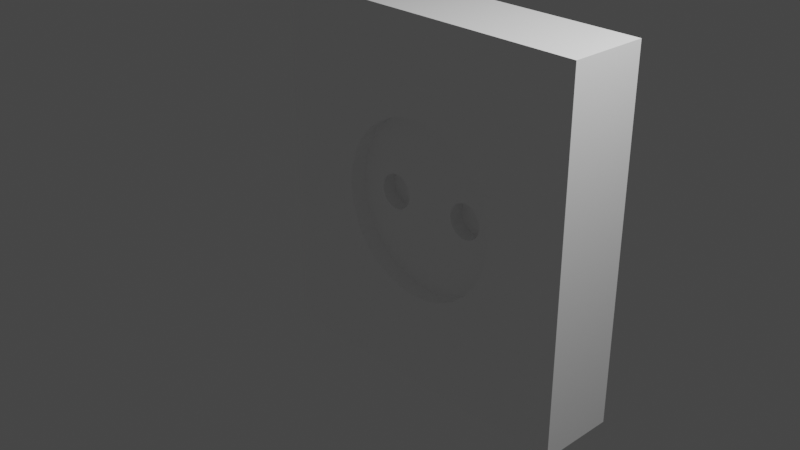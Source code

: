 # Source: Socket.blend  (saved by Blender 3.6.13; exported with 4.5.12 LTS)
import bpy
from mathutils import Matrix  # noqa: F401  (used for matrix-valued properties, if any)

bpy.ops.wm.read_factory_settings(use_empty=True)
scene = bpy.context.scene
scene.name = 'Scene'

# ---- collections
col_collection = bpy.data.collections.new('Collection'); scene.collection.children.link(col_collection)

# ---- materials (node trees are filled in below, after node groups)
mat_material = bpy.data.materials.new('Material')
mat_material.alpha_threshold = 0.0
mat_material.use_transparent_shadow = False
mat_material.roughness = 0.5
mat_material.line_color = (0.0, 0.0, 0.0, 1.0)

# ---- material node trees
mat_material.use_nodes = True; mat_material.node_tree.nodes.clear()
_N = mat_material.node_tree.nodes; _L = mat_material.node_tree.links
n0 = _N.new('ShaderNodeOutputMaterial'); n0.name = 'Material Output'; n0.location = (300, 300)
n1 = _N.new('ShaderNodeBsdfPrincipled'); n1.name = 'Principled BSDF'; n1.location = (10, 300)
n1.distribution = 'GGX'
n1.subsurface_method = 'BURLEY'
n1.inputs[0].default_value = (1.0, 1.0, 1.0, 1.0)
n1.inputs[3].default_value = 1.45
n1.inputs[27].default_value = (0.0, 0.0, 0.0, 1.0)
n1.inputs[28].default_value = 1.0
_L.new(n1.outputs[0], n0.inputs[0])
n0.is_active_output = True

# ---- world
world_world = bpy.data.worlds.new('World'); scene.world = world_world
world_world.use_nodes = True; world_world.node_tree.nodes.clear()
_N = world_world.node_tree.nodes; _L = world_world.node_tree.links
n0 = _N.new('ShaderNodeOutputWorld'); n0.name = 'World Output'; n0.location = (300, 300)
n1 = _N.new('ShaderNodeBackground'); n1.name = 'Background'; n1.location = (10, 300)
n1.inputs[0].default_value = (0.05088, 0.05088, 0.05088, 1.0)
_L.new(n1.outputs[0], n0.inputs[0])
n0.is_active_output = True
world_world.color = (0.05088, 0.05088, 0.05088)
world_world.use_sun_shadow = False
world_world.sun_shadow_jitter_overblur = 0.0

# ---- cameras
cam_camera = bpy.data.cameras.new('Camera')
cam_camera.clip_end = 100.0
cam_camera.ortho_scale = 7.314

# ---- lights
light_light = bpy.data.lights.new('Light', 'POINT')
light_light.transmission_factor = 0.0
light_light.energy = 1000.0
light_light.shadow_soft_size = 0.1
light_light.shadow_maximum_resolution = 0.006
light_light.use_absolute_resolution = True

# ---- meshes
me_cube = bpy.data.meshes.new('Cube')
me_cube.from_pydata([(1.0, 1.0, 1.0), (-0.5613, 0.0, -0.5241), (-0.1922, 0.0, 0.1605), (-0.1922, 0.0, -0.3668), (1.0, 1.0, -1.0), (-0.1922, -0.01885, 0.1626), (1.0, -1.0, 1.0), (-0.1922, -0.03697, 0.1685), (-0.1922, -0.01885, -0.3648), (1.0, -1.0, -1.0), (-0.1922, -0.03697, -0.3588), (-0.1922, -0.05367, 0.1782), (-0.5613, -0.09424, -0.514), (-1.0, 1.0, 1.0), (-0.1922, -0.06831, 0.1912), (-0.5613, -0.1849, -0.4842), (-0.1922, -0.08033, 0.2071), (-0.1922, -0.05367, -0.3491), (-1.0, 1.0, -1.0), (-1.0, -1.0, 1.0), (-0.1922, -0.08926, 0.2252), (-0.1922, -0.06831, -0.3361), (-0.5613, -0.2684, -0.4357), (-0.1922, -0.09476, 0.2449), (-1.0, -1.0, -1.0), (-0.1922, -0.09661, 0.2654), (-0.1922, -0.08033, -0.3202), (-1.0, 0.0, -1.0), (-0.5613, -0.3416, -0.3706), (-0.1922, -0.09476, 0.2858), (-0.1922, -0.08926, -0.3021), (-0.1922, -0.08926, 0.3055), (1.0, 0.0, 1.0), (-1.0, 0.0, 1.0), (-0.1922, -0.09476, -0.2824), (-0.1922, -0.08033, 0.3236), (-0.5613, -0.4016, -0.2912), (-0.1922, -0.06831, 0.3395), (-0.1922, -0.09661, -0.262), (1.0, 0.0, -1.0), (-0.1922, -0.05367, 0.3525), (1.0, 1.0, 0.0), (-0.1922, -0.09476, -0.2415), (-0.1922, -0.03697, 0.3622), (-1.0, -1.0, 0.0), (-0.5613, -0.4463, -0.2006), (-0.1922, -0.01885, 0.3682), (-0.1922, -0.08926, -0.2219), (1.0, -1.0, 0.0), (-1.0, 1.0, 0.0), (-0.1922, 0.0, 0.3702), (-0.5613, -0.4738, -0.1022), (-0.1922, 0.01885, 0.3682), (-0.1922, -0.08033, -0.2037), (1.0, 0.0, 0.0), (-0.1922, 0.03697, 0.3622), (-0.5613, -0.4831, 0.0), (-0.1922, -0.06831, -0.1878), (-1.0, -0.5059, -1.0), (-0.1922, 0.05367, 0.3525), (-0.5613, -0.4738, 0.1022), (-0.1922, 0.06831, 0.3395), (-0.1922, -0.05367, -0.1748), (1.0, -0.5059, 1.0), (-0.1922, 0.08033, 0.3236), (-1.0, -0.5059, 1.0), (-0.1922, -0.03697, -0.1651), (-0.5613, -0.4463, 0.2006), (-0.1922, 0.08926, 0.3055), (1.0, -0.5059, -1.0), (-0.1922, -0.01885, -0.1592), (-0.1922, 0.09476, 0.2858), (-1.0, -0.5059, 0.0), (-0.1922, 0.0, -0.1572), (-0.1922, 0.09661, 0.2654), (-0.5613, -0.4016, 0.2912), (1.0, -0.5059, 0.0), (-0.1922, 0.09476, 0.2449), (-0.1922, 0.01885, -0.1592), (-1.0, 0.5, 1.0), (-0.1922, 0.08926, 0.2252), (-0.5613, -0.3416, 0.3706), (-0.1922, 0.08033, 0.2071), (-0.1922, 0.03697, -0.1651), (1.0, 0.5, -1.0), (-0.1922, 0.06831, 0.1912), (-1.0, 0.5, -1.0), (-0.1922, 0.05367, -0.1748), (-0.1922, 0.05367, 0.1782), (-0.5613, -0.2684, 0.4357), (1.0, 0.5, 1.0), (-0.1922, 0.03697, 0.1685), (-0.1922, 0.06831, -0.1878), (1.0, 0.5, 0.0), (-0.5613, -0.1849, 0.4842), (-0.1922, 0.01885, 0.1626), (-1.0, 0.5, 0.0), (-0.1922, 0.08033, -0.2037), (-1.0, -1.0, 0.5), (-0.1922, 0.08926, -0.2219), (-0.5613, -0.09424, 0.514), (1.0, 1.0, 0.5), (-0.1922, 0.09476, -0.2415), (1.0, -1.0, 0.5), (-1.0, 1.0, 0.5), (-0.1922, 0.09661, -0.262), (-0.5613, 0.0, 0.5241), (1.0, 0.0, 0.5), (-0.5613, 0.09424, 0.514), (-0.1922, 0.09476, -0.2824), (-1.0, -0.5059, 0.5), (1.0, -0.5059, 0.5), (-0.1922, 0.08926, -0.3021), (-0.5613, 0.1849, 0.4842), (1.0, 0.5, 0.5), (-0.1922, 0.08033, -0.3202), (-1.0, 0.5, 0.5), (-0.5613, 0.2684, 0.4357), (-0.1922, 0.06831, -0.3361), (1.0, 1.0, -0.5), (-0.5613, 0.3416, 0.3706), (-0.1922, 0.05367, -0.3491), (1.0, -1.0, -0.5), (-1.0, 1.0, -0.5), (-0.1922, 0.03697, -0.3588), (-0.5613, 0.4016, 0.2912), (1.0, 0.0, -0.5), (-0.1922, 0.01885, -0.3648), (-1.0, -1.0, -0.5), (-0.5613, 0.4463, 0.2006), (1.0, -0.5059, -0.5), (-0.5613, 0.4738, 0.1022), (-1.0, -0.5059, -0.5), (-1.0, 0.5, -0.5), (-0.5613, 0.4831, 0.0), (1.0, 0.5, -0.5), (-0.5613, 0.4738, -0.1022), (-0.5613, 0.4463, -0.2006), (-0.5613, 0.4016, -0.2912), (-0.5613, 0.3416, -0.3706), (-0.5613, 0.2684, -0.4357), (-0.5613, 0.1849, -0.4842), (-0.5613, 0.09424, -0.514), (-1.0, 0.0, 0.5241), (-1.0, -0.1368, 0.5), (-1.0, -0.09424, 0.514), (-1.0, -0.4738, -0.1022), (-1.0, -0.4831, 0.0), (-1.0, -0.4016, -0.2912), (-1.0, -0.4463, -0.2006), (-1.0, -0.2684, -0.4357), (-1.0, -0.3416, -0.3706), (-1.0, -0.1849, -0.4842), (-1.0, -0.1368, -0.5), (-1.0, 0.4831, 0.0), (-1.0, 0.1849, -0.4842), (-1.0, 0.1368, -0.5), (-1.0, 0.3416, -0.3706), (-1.0, 0.2684, -0.4357), (-1.0, 0.4463, -0.2006), (-1.0, 0.4738, -0.1022), (-1.0, 0.4016, -0.2912), (-1.0, 0.1368, 0.5), (-1.0, 0.09424, 0.514), (-1.0, 0.2684, 0.4357), (-1.0, 0.3416, 0.3706), (-1.0, 0.1849, 0.4842), (-1.0, 0.4463, 0.2006), (-1.0, 0.4016, 0.2912), (-1.0, 0.4738, 0.1022), (-1.0, -0.4463, 0.2006), (-1.0, -0.4738, 0.1022), (-1.0, -0.3416, 0.3706), (-1.0, -0.1849, 0.4842), (-1.0, -0.2684, 0.4357), (-1.0, -0.4016, 0.2912), (-1.0, 0.0, -0.5241), (-1.0, 0.09424, -0.514), (-1.0, -0.09424, -0.514), (-0.5613, -0.09661, -0.262), (-0.5613, -0.09476, -0.2824), (-0.5613, -0.09476, -0.2415), (-0.5613, -0.08926, -0.3021), (-0.5613, -0.08926, -0.2219), (-0.5613, -0.08033, -0.2037), (-0.5613, -0.05367, -0.3491), (-0.5613, -0.06831, -0.3361), (-0.5613, -0.06831, -0.1878), (-0.5613, -0.08033, -0.3202), (-0.5613, -0.05367, -0.1748), (-0.5613, -0.03697, -0.1651), (-0.5613, 0.0, -0.3668), (-0.5613, -0.01885, -0.3648), (-0.5613, -0.01885, -0.1592), (-0.5613, 0.01885, -0.1592), (-0.5613, 0.03697, -0.3588), (-0.5613, 0.05367, -0.3491), (-0.5613, 0.01885, -0.3648), (-0.5613, -0.03697, -0.3588), (-0.5613, 0.0, -0.1572), (-0.5613, 0.05367, -0.1748), (-0.5613, 0.03697, -0.1651), (-0.5613, 0.06831, -0.3361), (-0.5613, 0.06831, -0.1878), (-0.5613, 0.08926, -0.3021), (-0.5613, 0.08926, -0.2219), (-0.5613, 0.09661, -0.262), (-0.5613, 0.09476, -0.2824), (-0.5613, 0.09476, -0.2415), (-0.5613, 0.08033, -0.3202), (-0.5613, 0.08033, -0.2037), (-0.5613, -0.09661, 0.2654), (-0.5613, -0.09476, 0.2449), (-0.5613, -0.09476, 0.2858), (-0.5613, -0.08033, 0.2071), (-0.5613, -0.08033, 0.3236), (-0.5613, -0.08926, 0.2252), (-0.5613, -0.08926, 0.3055), (-0.5613, -0.05367, 0.1782), (-0.5613, -0.05367, 0.3525), (-0.5613, -0.01885, 0.1626), (-0.5613, -0.01885, 0.3682), (-0.5613, -0.03697, 0.1685), (-0.5613, -0.03697, 0.3622), (-0.5613, -0.06831, 0.1912), (-0.5613, -0.06831, 0.3395), (-0.5613, 0.01885, 0.1626), (-0.5613, 0.01885, 0.3682), (-0.5613, 0.05367, 0.1782), (-0.5613, 0.06217, 0.3449), (-0.5613, 0.05367, 0.3525), (-0.5613, 0.03697, 0.1685), (-0.5613, 0.03697, 0.3622), (-0.5613, 0.08033, 0.2071), (-0.5613, 0.08033, 0.3236), (-0.5613, 0.09661, 0.2654), (-0.5613, 0.09476, 0.2449), (-0.5613, 0.09476, 0.2858), (-0.5613, 0.08926, 0.2252), (-0.5613, 0.08926, 0.3055), (-0.5613, 0.06831, 0.1912), (-0.5613, 0.06831, 0.3395), (-0.5613, 0.0, 0.3702), (-0.5613, 0.0, 0.1605)], [], [(63, 65, 19, 6), (103, 6, 19, 98), (116, 79, 13, 104), (58, 69, 9, 24), (111, 63, 6, 103), (104, 13, 0, 101), (114, 90, 32, 107), (86, 84, 39, 27), (145, 144, 110, 65, 33, 143), (90, 79, 33, 32), (152, 153, 132, 72, 147, 146, 149, 148, 151, 150), (135, 93, 54, 126), (123, 49, 41, 119), (130, 76, 48, 122), (133, 96, 49, 123), (122, 48, 44, 128), (126, 54, 76, 130), (128, 44, 72, 132), (98, 19, 65, 110), (107, 32, 63, 111), (27, 39, 69, 58), (32, 33, 65, 63), (160, 154, 96, 133, 156, 155, 158, 157, 161, 159), (119, 41, 93, 135), (0, 13, 79, 90), (18, 4, 84, 86), (101, 0, 90, 114), (163, 143, 33, 79, 116, 162), (166, 162, 116, 96, 154, 169, 167, 168, 165, 164), (41, 101, 114, 93), (54, 107, 111, 76), (44, 98, 110, 72), (171, 147, 72, 110, 144, 173, 174, 172, 175, 170), (93, 114, 107, 54), (49, 104, 101, 41), (76, 111, 103, 48), (96, 116, 104, 49), (48, 103, 98, 44), (4, 119, 135, 84), (177, 156, 133, 86, 27, 176), (24, 128, 132, 58), (39, 126, 130, 69), (9, 122, 128, 24), (86, 133, 123, 18), (69, 130, 122, 9), (18, 123, 119, 4), (84, 135, 126, 39), (178, 176, 27, 58, 132, 153), (178, 12, 1, 176), (153, 152, 15, 12, 178), (150, 22, 15, 152), (151, 28, 22, 150), (148, 36, 28, 151), (149, 45, 36, 148), (146, 51, 45, 149), (147, 56, 51, 146), (171, 60, 56, 147), (170, 67, 60, 171), (175, 75, 67, 170), (172, 81, 75, 175), (174, 89, 81, 172), (173, 94, 89, 174), (144, 145, 100, 94, 173), (143, 106, 100, 145), (163, 108, 106, 143), (162, 166, 113, 108, 163), (164, 117, 113, 166), (165, 120, 117, 164), (168, 125, 120, 165), (167, 129, 125, 168), (169, 131, 129, 167), (154, 134, 131, 169), (160, 136, 134, 154), (159, 137, 136, 160), (161, 138, 137, 159), (157, 139, 138, 161), (158, 140, 139, 157), (155, 141, 140, 158), (212, 67, 75, 81, 89, 94, 100, 106, 108, 113, 229, 230, 232, 227, 242, 221, 223, 219, 225, 215, 217, 213, 211), (229, 113, 117, 120, 125, 129, 131, 134, 136, 137, 138, 139, 140, 141, 142, 195, 196, 202, 209, 204, 207, 206, 208, 205, 210, 203, 200, 201, 194, 199, 193, 190, 189, 187, 184, 183, 51, 56, 60, 67, 212, 216, 214, 224, 218, 222, 220, 243, 226, 231, 228, 240, 233, 238, 236, 235, 237, 239, 234, 241), (195, 142, 1, 12, 15, 22, 28, 36, 45, 51, 183, 181, 179, 180, 182, 188, 186, 185, 198, 192, 191, 197), (156, 177, 142, 141, 155), (176, 1, 142, 177), (192, 8, 3, 191), (198, 10, 8, 192), (185, 17, 10, 198), (186, 21, 17, 185), (188, 26, 21, 186), (182, 30, 26, 188), (180, 34, 30, 182), (179, 38, 34, 180), (181, 42, 38, 179), (183, 47, 42, 181), (184, 53, 47, 183), (187, 57, 53, 184), (189, 62, 57, 187), (190, 66, 62, 189), (193, 70, 66, 190), (199, 73, 70, 193), (194, 78, 73, 199), (201, 83, 78, 194), (200, 87, 83, 201), (203, 92, 87, 200), (210, 97, 92, 203), (205, 99, 97, 210), (208, 102, 99, 205), (206, 105, 102, 208), (207, 109, 105, 206), (204, 112, 109, 207), (209, 115, 112, 204), (202, 118, 115, 209), (196, 121, 118, 202), (195, 124, 121, 196), (127, 3, 8, 10, 17, 21, 26, 30, 34, 38, 42, 47, 53, 57, 62, 66, 70, 73, 78, 83, 87, 92, 97, 99, 102, 105, 109, 112, 115, 118, 121, 124), (197, 127, 124, 195), (191, 3, 127, 197), (220, 5, 2, 243), (222, 7, 5, 220), (218, 11, 7, 222), (224, 14, 11, 218), (214, 16, 14, 224), (216, 20, 16, 214), (212, 23, 20, 216), (211, 25, 23, 212), (213, 29, 25, 211), (217, 31, 29, 213), (215, 35, 31, 217), (225, 37, 35, 215), (219, 40, 37, 225), (223, 43, 40, 219), (221, 46, 43, 223), (242, 50, 46, 221), (227, 52, 50, 242), (232, 55, 52, 227), (230, 59, 55, 232), (241, 61, 59, 230, 229), (234, 64, 61, 241), (239, 68, 64, 234), (237, 71, 68, 239), (235, 74, 71, 237), (236, 77, 74, 235), (238, 80, 77, 236), (233, 82, 80, 238), (240, 85, 82, 233), (228, 88, 85, 240), (231, 91, 88, 228), (2, 5, 7, 11, 14, 16, 20, 23, 25, 29, 31, 35, 37, 40, 43, 46, 50, 52, 55, 59, 61, 64, 68, 71, 74, 77, 80, 82, 85, 88, 91, 95), (226, 95, 91, 231), (243, 2, 95, 226)])
_uv = me_cube.uv_layers.new(name='UVMap')
_uv.uv.foreach_set('vector', [0.625, 0.6882, 0.875, 0.6882, 0.875, 0.75, 0.625, 0.75, 0.5625, 0.75, 0.625, 0.75, 0.625, 1.0, 0.5625, 1.0, 0.5625, 0.1875, 0.625, 0.1875, 0.625, 0.25, 0.5625, 0.25, 0.125, 0.6882, 0.375, 0.6882, 0.375, 0.75, 0.125, 0.75, 0.5625, 0.6882, 0.625, 0.6882, 0.625, 0.75, 0.5625, 0.75, 0.5625, 0.25, 0.625, 0.25, 0.625, 0.5, 0.5625, 0.5, 0.5625, 0.5625, 0.625, 0.5625, 0.625, 0.625, 0.5625, 0.625, 0.125, 0.5625, 0.375, 0.5625, 0.375, 0.625, 0.125, 0.625, 0.5642, 0.1132, 0.5625, 0.1079, 0.5625, 0.06176, 0.625, 0.06176, 0.625, 0.125, 0.5655, 0.125, 0.625, 0.5625, 0.875, 0.5625, 0.875, 0.625, 0.625, 0.625, 0.4395, 0.1019, 0.4375, 0.1079, 0.4375, 0.06176, 0.5, 0.06176, 0.5, 0.06462, 0.4872, 0.06578, 0.4749, 0.06921, 0.4636, 0.07479, 0.4537, 0.0823, 0.4455, 0.09145, 0.4375, 0.5625, 0.5, 0.5625, 0.5, 0.625, 0.4375, 0.625, 0.4375, 0.25, 0.5, 0.25, 0.5, 0.5, 0.4375, 0.5, 0.4375, 0.6882, 0.5, 0.6882, 0.5, 0.75, 0.4375, 0.75, 0.4375, 0.1875, 0.5, 0.1875, 0.5, 0.25, 0.4375, 0.25, 0.4375, 0.75, 0.5, 0.75, 0.5, 1.0, 0.4375, 1.0, 0.4375, 0.625, 0.5, 0.625, 0.5, 0.6882, 0.4375, 0.6882, 0.4375, 0.0, 0.5, 0.0, 0.5, 0.06176, 0.4375, 0.06176, 0.5625, 0.0, 0.625, 0.0, 0.625, 0.06176, 0.5625, 0.06176, 0.5625, 0.625, 0.625, 0.625, 0.625, 0.6882, 0.5625, 0.6882, 0.125, 0.625, 0.375, 0.625, 0.375, 0.6882, 0.125, 0.6882, 0.625, 0.625, 0.875, 0.625, 0.875, 0.6882, 0.625, 0.6882, 0.4872, 0.1842, 0.5, 0.1854, 0.5, 0.1875, 0.4375, 0.1875, 0.4375, 0.1421, 0.4395, 0.1481, 0.4455, 0.1585, 0.4537, 0.1677, 0.4636, 0.1752, 0.4749, 0.1808, 0.4375, 0.5, 0.5, 0.5, 0.5, 0.5625, 0.4375, 0.5625, 0.625, 0.5, 0.875, 0.5, 0.875, 0.5625, 0.625, 0.5625, 0.125, 0.5, 0.375, 0.5, 0.375, 0.5625, 0.125, 0.5625, 0.5625, 0.5, 0.625, 0.5, 0.625, 0.5625, 0.5625, 0.5625, 0.5642, 0.1368, 0.5655, 0.125, 0.625, 0.125, 0.625, 0.1875, 0.5625, 0.1875, 0.5625, 0.1421, 0.5605, 0.1481, 0.5625, 0.1421, 0.5625, 0.1875, 0.5, 0.1875, 0.5, 0.1854, 0.5128, 0.1842, 0.5251, 0.1808, 0.5364, 0.1752, 0.5463, 0.1677, 0.5545, 0.1585, 0.5, 0.5, 0.5625, 0.5, 0.5625, 0.5625, 0.5, 0.5625, 0.5, 0.625, 0.5625, 0.625, 0.5625, 0.6882, 0.5, 0.6882, 0.5, 0.0, 0.5625, 0.0, 0.5625, 0.06176, 0.5, 0.06176, 0.5128, 0.06578, 0.5, 0.06462, 0.5, 0.06176, 0.5625, 0.06176, 0.5625, 0.1079, 0.5605, 0.1019, 0.5545, 0.09145, 0.5463, 0.0823, 0.5364, 0.07479, 0.5251, 0.06921, 0.5, 0.5625, 0.5625, 0.5625, 0.5625, 0.625, 0.5, 0.625, 0.5, 0.25, 0.5625, 0.25, 0.5625, 0.5, 0.5, 0.5, 0.5, 0.6882, 0.5625, 0.6882, 0.5625, 0.75, 0.5, 0.75, 0.5, 0.1875, 0.5625, 0.1875, 0.5625, 0.25, 0.5, 0.25, 0.5, 0.75, 0.5625, 0.75, 0.5625, 1.0, 0.5, 1.0, 0.375, 0.5, 0.4375, 0.5, 0.4375, 0.5625, 0.375, 0.5625, 0.4358, 0.1368, 0.4375, 0.1421, 0.4375, 0.1875, 0.375, 0.1875, 0.375, 0.125, 0.4345, 0.125, 0.375, 0.0, 0.4375, 0.0, 0.4375, 0.06176, 0.375, 0.06176, 0.375, 0.625, 0.4375, 0.625, 0.4375, 0.6882, 0.375, 0.6882, 0.375, 0.75, 0.4375, 0.75, 0.4375, 1.0, 0.375, 1.0, 0.375, 0.1875, 0.4375, 0.1875, 0.4375, 0.25, 0.375, 0.25, 0.375, 0.6882, 0.4375, 0.6882, 0.4375, 0.75, 0.375, 0.75, 0.375, 0.25, 0.4375, 0.25, 0.4375, 0.5, 0.375, 0.5, 0.375, 0.5625, 0.4375, 0.5625, 0.4375, 0.625, 0.375, 0.625, 0.4358, 0.1132, 0.4345, 0.125, 0.375, 0.125, 0.375, 0.06176, 0.4375, 0.06176, 0.4375, 0.1079, 0.9688, 0.9501, 0.9688, 1.0, 1.0, 1.0, 1.0, 0.9501, 0.9541, 0.9501, 0.9375, 0.9501, 0.9375, 1.0, 0.9688, 1.0, 0.9688, 0.9501, 0.9062, 0.9501, 0.9062, 1.0, 0.9375, 1.0, 0.9375, 0.9501, 0.875, 0.9501, 0.875, 1.0, 0.9062, 1.0, 0.9062, 0.9501, 0.8438, 0.9501, 0.8438, 1.0, 0.875, 1.0, 0.875, 0.9501, 0.8125, 0.9501, 0.8125, 1.0, 0.8438, 1.0, 0.8438, 0.9501, 0.7812, 0.9501, 0.7812, 1.0, 0.8125, 1.0, 0.8125, 0.9501, 0.75, 0.9501, 0.75, 1.0, 0.7812, 1.0, 0.7812, 0.9501, 0.7188, 0.9501, 0.7188, 1.0, 0.75, 1.0, 0.75, 0.9501, 0.6875, 0.9501, 0.6875, 1.0, 0.7188, 1.0, 0.7188, 0.9501, 0.6562, 0.9501, 0.6562, 1.0, 0.6875, 1.0, 0.6875, 0.9501, 0.625, 0.9501, 0.625, 1.0, 0.6562, 1.0, 0.6562, 0.9501, 0.5938, 0.9501, 0.5938, 1.0, 0.625, 1.0, 0.625, 0.9501, 0.5625, 0.9501, 0.5625, 1.0, 0.5938, 1.0, 0.5938, 0.9501, 0.5459, 0.9501, 0.5312, 0.9501, 0.5312, 1.0, 0.5625, 1.0, 0.5625, 0.9501, 0.5, 0.9501, 0.5, 1.0, 0.5312, 1.0, 0.5312, 0.9501, 0.4688, 0.9501, 0.4688, 1.0, 0.5, 1.0, 0.5, 0.9501, 0.4541, 0.9501, 0.4375, 0.9501, 0.4375, 1.0, 0.4688, 1.0, 0.4688, 0.9501, 0.4062, 0.9501, 0.4062, 1.0, 0.4375, 1.0, 0.4375, 0.9501, 0.375, 0.9501, 0.375, 1.0, 0.4062, 1.0, 0.4062, 0.9501, 0.3438, 0.9501, 0.3438, 1.0, 0.375, 1.0, 0.375, 0.9501, 0.3125, 0.9501, 0.3125, 1.0, 0.3438, 1.0, 0.3438, 0.9501, 0.2812, 0.9501, 0.2812, 1.0, 0.3125, 1.0, 0.3125, 0.9501, 0.25, 0.9501, 0.25, 1.0, 0.2812, 1.0, 0.2812, 0.9501, 0.2188, 0.9501, 0.2188, 1.0, 0.25, 1.0, 0.25, 0.9501, 0.1875, 0.9501, 0.1875, 1.0, 0.2188, 1.0, 0.2188, 0.9501, 0.1562, 0.9501, 0.1562, 1.0, 0.1875, 1.0, 0.1875, 0.9501, 0.125, 0.9501, 0.125, 1.0, 0.1562, 1.0, 0.1562, 0.9501, 0.09375, 0.9501, 0.09375, 1.0, 0.125, 1.0, 0.125, 0.9501, 0.0625, 0.9501, 0.0625, 1.0, 0.09375, 1.0, 0.09375, 0.9501, 0.2971, 0.3084, 0.4717, 0.1582, 0.4496, 0.1167, 0.4197, 0.08029, 0.3833, 0.05045, 0.3418, 0.4717, 0.2968, 0.4854, 0.25, 0.49, 0.2032, 0.4854, 0.1582, 0.4717, 0.2191, 0.4019, 0.2233, 0.4039, 0.2316, 0.4055, 0.2406, 0.4048, 0.25, 0.4014, 0.2594, 0.395, 0.2684, 0.3854, 0.2767, 0.3729, 0.2839, 0.3584, 0.2899, 0.3435, 0.2943, 0.3301, 0.2971, 0.3195, 0.298, 0.3123, 0.2191, 0.4019, 0.1582, 0.4717, 0.1167, 0.4496, 0.08029, 0.4197, 0.05045, 0.3833, 0.02827, 0.3418, 0.01461, 0.2968, 0.01, 0.25, 0.01461, 0.2968, 0.02827, 0.3418, 0.05045, 0.3833, 0.08029, 0.4197, 0.1167, 0.4496, 0.1582, 0.4717, 0.2032, 0.4854, 0.2316, 0.4051, 0.2233, 0.4036, 0.2161, 0.4001, 0.2101, 0.3952, 0.2057, 0.3893, 0.2029, 0.3827, 0.202, 0.3757, 0.2029, 0.3688, 0.2057, 0.3621, 0.2101, 0.3557, 0.2161, 0.3496, 0.2233, 0.3438, 0.2316, 0.3383, 0.2406, 0.3328, 0.25, 0.3276, 0.2594, 0.3224, 0.2684, 0.3176, 0.2767, 0.3133, 0.2839, 0.3097, 0.2899, 0.3073, 0.2943, 0.3064, 0.4854, 0.2032, 0.49, 0.25, 0.4854, 0.2032, 0.4717, 0.1582, 0.2971, 0.3084, 0.2943, 0.3072, 0.2899, 0.3082, 0.2839, 0.3106, 0.2767, 0.3141, 0.2684, 0.3184, 0.2594, 0.3232, 0.25, 0.3282, 0.2406, 0.3335, 0.2316, 0.3389, 0.2233, 0.3445, 0.2161, 0.3502, 0.2101, 0.3563, 0.2057, 0.3627, 0.2029, 0.3694, 0.202, 0.3762, 0.2029, 0.3831, 0.2057, 0.3897, 0.2101, 0.3956, 0.2161, 0.4005, 0.2316, 0.4051, 0.2032, 0.4854, 0.25, 0.49, 0.2968, 0.4854, 0.3418, 0.4717, 0.3833, 0.05045, 0.4197, 0.08029, 0.4496, 0.1167, 0.4717, 0.1582, 0.4854, 0.2032, 0.2943, 0.3064, 0.2971, 0.3076, 0.298, 0.3116, 0.2971, 0.3188, 0.2943, 0.3294, 0.2899, 0.3428, 0.2839, 0.3577, 0.2767, 0.3722, 0.2684, 0.3848, 0.2594, 0.3945, 0.25, 0.401, 0.2406, 0.4044, 0.04591, 0.9501, 0.03125, 0.9501, 0.03125, 1.0, 0.0625, 1.0, 0.0625, 0.9501, 0.0, 0.9501, 0.0, 1.0, 0.03125, 1.0, 0.03125, 0.9501, 0.9688, 0.7902, 0.9688, 1.0, 1.0, 1.0, 1.0, 0.7902, 0.9375, 0.7902, 0.9375, 1.0, 0.9688, 1.0, 0.9688, 0.7902, 0.9062, 0.7902, 0.9062, 1.0, 0.9375, 1.0, 0.9375, 0.7902, 0.875, 0.7902, 0.875, 1.0, 0.9062, 1.0, 0.9062, 0.7902, 0.8438, 0.7902, 0.8438, 1.0, 0.875, 1.0, 0.875, 0.7902, 0.8125, 0.7902, 0.8125, 1.0, 0.8438, 1.0, 0.8438, 0.7902, 0.7812, 0.7902, 0.7812, 1.0, 0.8125, 1.0, 0.8125, 0.7902, 0.75, 0.7902, 0.75, 1.0, 0.7812, 1.0, 0.7812, 0.7902, 0.7188, 0.7902, 0.7188, 1.0, 0.75, 1.0, 0.75, 0.7902, 0.6875, 0.7902, 0.6875, 1.0, 0.7188, 1.0, 0.7188, 0.7902, 0.6562, 0.7902, 0.6562, 1.0, 0.6875, 1.0, 0.6875, 0.7902, 0.625, 0.7902, 0.625, 1.0, 0.6562, 1.0, 0.6562, 0.7902, 0.5938, 0.7902, 0.5938, 1.0, 0.625, 1.0, 0.625, 0.7902, 0.5625, 0.7902, 0.5625, 1.0, 0.5938, 1.0, 0.5938, 0.7902, 0.5312, 0.7902, 0.5312, 1.0, 0.5625, 1.0, 0.5625, 0.7902, 0.5, 0.7902, 0.5, 1.0, 0.5312, 1.0, 0.5312, 0.7902, 0.4688, 0.7902, 0.4688, 1.0, 0.5, 1.0, 0.5, 0.7902, 0.4375, 0.7902, 0.4375, 1.0, 0.4688, 1.0, 0.4688, 0.7902, 0.4062, 0.7902, 0.4062, 1.0, 0.4375, 1.0, 0.4375, 0.7902, 0.375, 0.7902, 0.375, 1.0, 0.4062, 1.0, 0.4062, 0.7902, 0.3438, 0.7902, 0.3438, 1.0, 0.375, 1.0, 0.375, 0.7902, 0.3125, 0.7902, 0.3125, 1.0, 0.3438, 1.0, 0.3438, 0.7902, 0.2812, 0.7902, 0.2812, 1.0, 0.3125, 1.0, 0.3125, 0.7902, 0.25, 0.7902, 0.25, 1.0, 0.2812, 1.0, 0.2812, 0.7902, 0.2188, 0.7902, 0.2188, 1.0, 0.25, 1.0, 0.25, 0.7902, 0.1875, 0.7902, 0.1875, 1.0, 0.2188, 1.0, 0.2188, 0.7902, 0.1562, 0.7902, 0.1562, 1.0, 0.1875, 1.0, 0.1875, 0.7902, 0.125, 0.7902, 0.125, 1.0, 0.1562, 1.0, 0.1562, 0.7902, 0.09375, 0.7902, 0.09375, 1.0, 0.125, 1.0, 0.125, 0.7902, 0.0625, 0.7902, 0.0625, 1.0, 0.09375, 1.0, 0.09375, 0.7902, 0.2032, 0.4854, 0.25, 0.49, 0.2968, 0.4854, 0.3418, 0.4717, 0.3833, 0.05045, 0.4197, 0.08029, 0.4496, 0.1167, 0.4717, 0.1582, 0.4854, 0.2032, 0.49, 0.25, 0.4854, 0.2032, 0.4717, 0.1582, 0.4496, 0.1167, 0.4197, 0.08029, 0.3833, 0.05045, 0.3418, 0.4717, 0.2968, 0.4854, 0.25, 0.49, 0.2032, 0.4854, 0.1582, 0.4717, 0.1167, 0.4496, 0.08029, 0.4197, 0.05045, 0.3833, 0.02827, 0.3418, 0.01461, 0.2968, 0.01, 0.25, 0.01461, 0.2968, 0.02827, 0.3418, 0.05045, 0.3833, 0.08029, 0.4197, 0.1167, 0.4496, 0.1582, 0.4717, 0.03125, 0.7902, 0.03125, 1.0, 0.0625, 1.0, 0.0625, 0.7902, 0.0, 0.7902, 0.0, 1.0, 0.03125, 1.0, 0.03125, 0.7902, 0.9688, 0.7902, 0.9688, 1.0, 1.0, 1.0, 1.0, 0.7902, 0.9375, 0.7902, 0.9375, 1.0, 0.9688, 1.0, 0.9688, 0.7902, 0.9062, 0.7902, 0.9062, 1.0, 0.9375, 1.0, 0.9375, 0.7902, 0.875, 0.7902, 0.875, 1.0, 0.9062, 1.0, 0.9062, 0.7902, 0.8438, 0.7902, 0.8438, 1.0, 0.875, 1.0, 0.875, 0.7902, 0.8125, 0.7902, 0.8125, 1.0, 0.8438, 1.0, 0.8438, 0.7902, 0.7812, 0.7902, 0.7812, 1.0, 0.8125, 1.0, 0.8125, 0.7902, 0.75, 0.7902, 0.75, 1.0, 0.7812, 1.0, 0.7812, 0.7902, 0.7188, 0.7902, 0.7188, 1.0, 0.75, 1.0, 0.75, 0.7902, 0.6875, 0.7902, 0.6875, 1.0, 0.7188, 1.0, 0.7188, 0.7902, 0.6562, 0.7902, 0.6562, 1.0, 0.6875, 1.0, 0.6875, 0.7902, 0.625, 0.7902, 0.625, 1.0, 0.6562, 1.0, 0.6562, 0.7902, 0.5938, 0.7902, 0.5938, 1.0, 0.625, 1.0, 0.625, 0.7902, 0.5625, 0.7902, 0.5625, 1.0, 0.5938, 1.0, 0.5938, 0.7902, 0.5312, 0.7902, 0.5312, 1.0, 0.5625, 1.0, 0.5625, 0.7902, 0.5, 0.7902, 0.5, 1.0, 0.5312, 1.0, 0.5312, 0.7902, 0.4688, 0.7902, 0.4688, 1.0, 0.5, 1.0, 0.5, 0.7902, 0.4375, 0.7902, 0.4375, 1.0, 0.4688, 1.0, 0.4688, 0.7902, 0.4062, 0.7902, 0.4062, 1.0, 0.4375, 1.0, 0.4375, 0.7902, 0.375, 0.7902, 0.375, 1.0, 0.4062, 1.0, 0.4062, 0.7902, 0.3881, 0.7902, 0.3438, 0.7902, 0.3438, 1.0, 0.375, 1.0, 0.375, 0.7902, 0.3125, 0.7902, 0.3125, 1.0, 0.3438, 1.0, 0.3438, 0.7902, 0.2812, 0.7902, 0.2812, 1.0, 0.3125, 1.0, 0.3125, 0.7902, 0.25, 0.7902, 0.25, 1.0, 0.2812, 1.0, 0.2812, 0.7902, 0.2188, 0.7902, 0.2188, 1.0, 0.25, 1.0, 0.25, 0.7902, 0.1875, 0.7902, 0.1875, 1.0, 0.2188, 1.0, 0.2188, 0.7902, 0.1562, 0.7902, 0.1562, 1.0, 0.1875, 1.0, 0.1875, 0.7902, 0.125, 0.7902, 0.125, 1.0, 0.1562, 1.0, 0.1562, 0.7902, 0.09375, 0.7902, 0.09375, 1.0, 0.125, 1.0, 0.125, 0.7902, 0.0625, 0.7902, 0.0625, 1.0, 0.09375, 1.0, 0.09375, 0.7902, 0.25, 0.49, 0.2968, 0.4854, 0.3418, 0.4717, 0.3833, 0.05045, 0.4197, 0.08029, 0.4496, 0.1167, 0.4717, 0.1582, 0.4854, 0.2032, 0.49, 0.25, 0.4854, 0.2032, 0.4717, 0.1582, 0.4496, 0.1167, 0.4197, 0.08029, 0.3833, 0.05045, 0.3418, 0.4717, 0.2968, 0.4854, 0.25, 0.49, 0.2032, 0.4854, 0.1582, 0.4717, 0.1167, 0.4496, 0.08029, 0.4197, 0.05045, 0.3833, 0.02827, 0.3418, 0.01461, 0.2968, 0.01, 0.25, 0.01461, 0.2968, 0.02827, 0.3418, 0.05045, 0.3833, 0.08029, 0.4197, 0.1167, 0.4496, 0.1582, 0.4717, 0.2032, 0.4854, 0.03125, 0.7902, 0.03125, 1.0, 0.0625, 1.0, 0.0625, 0.7902, 0.0, 0.7902, 0.0, 1.0, 0.03125, 1.0, 0.03125, 0.7902])
me_cube.materials.append(mat_material)
me_cube.use_mirror_vertex_groups = False
me_cube.update()

# ---- objects
ob_cube = bpy.data.objects.new('Cube', me_cube)
ob_light = bpy.data.objects.new('Light', light_light)
ob_camera = bpy.data.objects.new('Camera', cam_camera)

# ---- transforms, parenting, visibility, modifiers, constraints
ob_cube.location = (0.0, 0.6825, 0.0)
ob_cube.rotation_euler = (1.571, 0.0, 1.571)
ob_cube.scale = (0.4547, 2.07, 1.908)
ob_cube.lock_rotations_4d = False
ob_cube.empty_display_type = 'ARROWS'
ob_cube.lineart.crease_threshold = 0.0
ob_light.location = (4.076, 1.005, 5.904)
ob_light.rotation_euler = (0.6503, 0.05522, 1.866)
ob_light.lock_rotations_4d = False
ob_light.empty_display_type = 'ARROWS'
ob_light.color = (0.0, 0.0, 0.0, 0.0)
ob_light.lineart.crease_threshold = 0.0
ob_camera.location = (7.359, -6.926, 4.958)
ob_camera.rotation_euler = (1.109, 0.0, 0.8149)
ob_camera.lock_rotations_4d = False
ob_camera.empty_display_type = 'ARROWS'
ob_camera.color = (0.0, 0.0, 0.0, 0.0)
ob_camera.display_type = 'WIRE'
ob_camera.lineart.crease_threshold = 0.0

# ---- collection membership
col_collection.objects.link(ob_cube)
col_collection.objects.link(ob_light)
col_collection.objects.link(ob_camera)

# ---- scene / render settings (as saved in the file)
scene.camera = ob_camera
scene.frame_start = 1; scene.frame_end = 250; scene.frame_set(1)
scene.render.engine = 'BLENDER_EEVEE_NEXT'
scene.cycles.sampling_pattern = 'TABULATED_SOBOL'
scene.view_settings.view_transform = 'Filmic'
bpy.context.view_layer.update()
